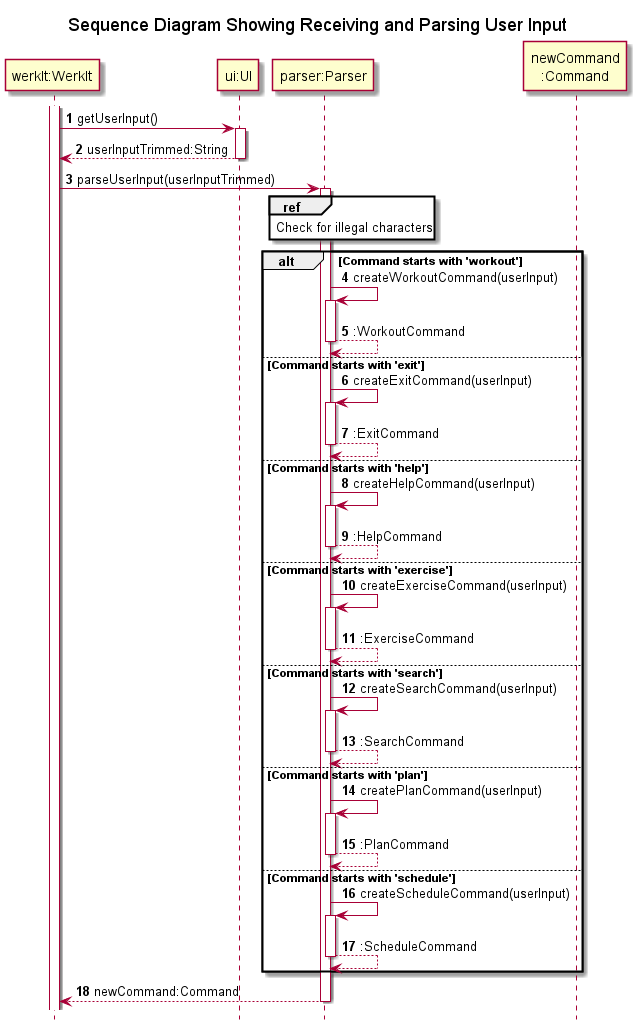

The diagram above was rendered by PlantUML. Its source (embedded in the PNG):
@startuml
!include ../../Style.puml

title Sequence Diagram Showing Receiving and Parsing User Input
hide footbox

autonumber

participant "werkIt:WerkIt" AS WerkIt
participant "ui:UI" AS UI
participant "parser:Parser" AS Parser
participant "newCommand\n:Command" AS newCommand

activate WerkIt
WerkIt -> UI : getUserInput()
activate UI
return userInputTrimmed:String

WerkIt -> Parser : parseUserInput(userInputTrimmed)
activate Parser
ref over Parser
Check for illegal characters
end

alt Command starts with 'workout'
    Parser -> Parser : createWorkoutCommand(userInput)
    activate Parser
    return :WorkoutCommand
else Command starts with 'exit'
    Parser -> Parser : createExitCommand(userInput)
    activate Parser
    return :ExitCommand
else Command starts with 'help'
    Parser -> Parser : createHelpCommand(userInput)
    activate Parser
    return :HelpCommand
else Command starts with 'exercise'
    Parser -> Parser : createExerciseCommand(userInput)
    activate Parser
    return :ExerciseCommand
else Command starts with 'search'
    Parser -> Parser : createSearchCommand(userInput)
    activate Parser
    return :SearchCommand
else Command starts with 'plan'
    Parser -> Parser : createPlanCommand(userInput)
    activate Parser
    return :PlanCommand
else Command starts with 'schedule'
    Parser -> Parser : createScheduleCommand(userInput)
    activate Parser
    return :ScheduleCommand
end

return newCommand:Command

@enduml